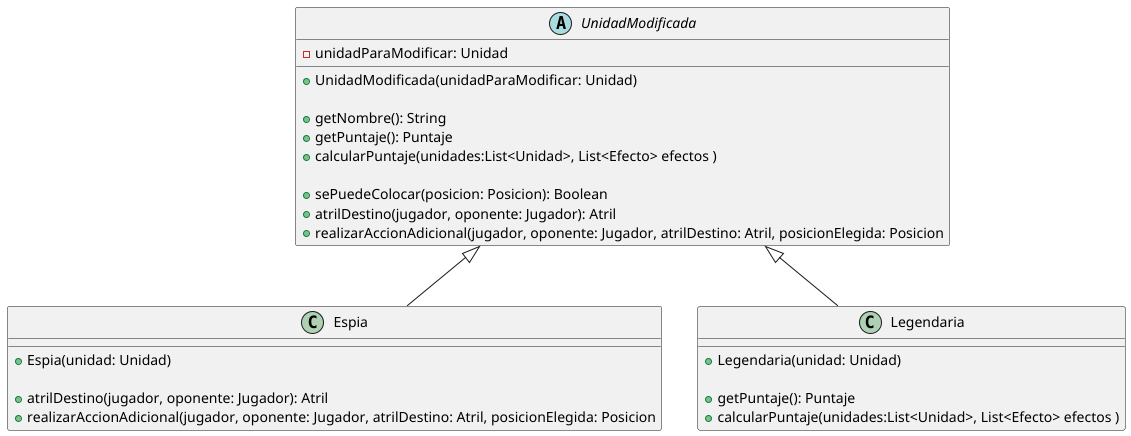

The diagram above was rendered by PlantUML. Its source (embedded in the PNG):
@startuml



abstract class UnidadModificada{
  - unidadParaModificar: Unidad
  + UnidadModificada(unidadParaModificar: Unidad)

  + getNombre(): String
  + getPuntaje(): Puntaje
  + calcularPuntaje(unidades:List<Unidad>, List<Efecto> efectos )

  + sePuedeColocar(posicion: Posicion): Boolean
  + atrilDestino(jugador, oponente: Jugador): Atril
  + realizarAccionAdicional(jugador, oponente: Jugador, atrilDestino: Atril, posicionElegida: Posicion
}

UnidadModificada <|-- Espia
UnidadModificada <|-- Legendaria


class Espia{
  + Espia(unidad: Unidad)

  + atrilDestino(jugador, oponente: Jugador): Atril
  + realizarAccionAdicional(jugador, oponente: Jugador, atrilDestino: Atril, posicionElegida: Posicion

}

class Legendaria{
  + Legendaria(unidad: Unidad)

  + getPuntaje(): Puntaje
  + calcularPuntaje(unidades:List<Unidad>, List<Efecto> efectos )

}

@enduml